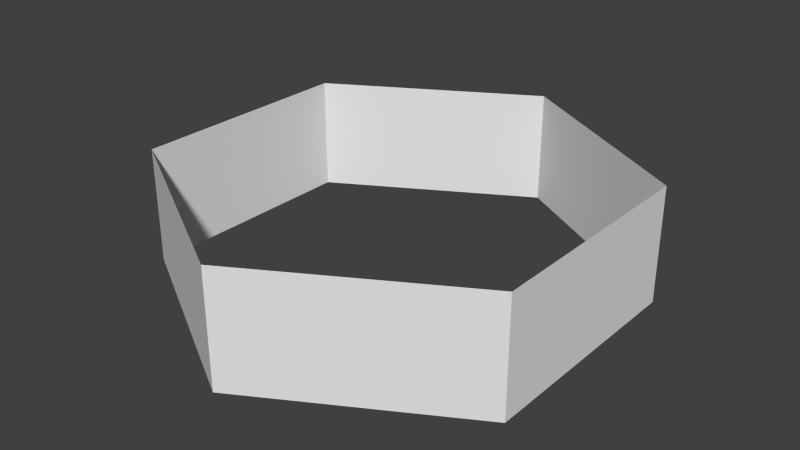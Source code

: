 # Source: Tile_Elevation.blend  (saved by Blender 2.74.0; exported with 4.5.12 LTS)
import bpy
from mathutils import Matrix  # noqa: F401  (used for matrix-valued properties, if any)

bpy.ops.wm.read_factory_settings(use_empty=True)
scene = bpy.context.scene
scene.name = 'Scene'

# ---- collections
col_collection_1 = bpy.data.collections.new('Collection 1'); scene.collection.children.link(col_collection_1)

# ---- world
world_world = bpy.data.worlds.new('World'); scene.world = world_world
world_world.color = (0.05088, 0.05088, 0.05088)
world_world.use_sun_shadow = False
world_world.sun_shadow_jitter_overblur = 0.0
world_world.cycles.sampling_method = 'MANUAL'
world_world.cycles.sample_map_resolution = 256

# ---- meshes
me_cylinder = bpy.data.meshes.new('Cylinder')
me_cylinder.from_pydata([(5.96e-08, -1.0, 0.0), (9.934e-08, -1.0, 0.5), (-0.866, -0.5, 0.0), (-0.866, -0.5, 0.5), (-0.866, 0.5, 0.0), (-0.866, 0.5, 0.5), (-1.788e-07, 1.0, 0.0), (-1.391e-07, 1.0, 0.5), (0.866, 0.5, 0.0), (0.866, 0.5, 0.5), (0.866, -0.5, 0.0), (0.866, -0.5, 0.5)], [], [(0, 1, 3, 2), (2, 3, 5, 4), (4, 5, 7, 6), (6, 7, 9, 8), (10, 11, 1, 0), (8, 9, 11, 10)])
_uv = me_cylinder.uv_layers.new(name='UVMap')
_uv.uv.foreach_set('vector', [0.6667, 0.08336, 0.6667, 2.89e-05, 0.8333, 2.89e-05, 0.8333, 0.08336, 0.8333, 0.08336, 0.8333, 2.89e-05, 1.0, 2.887e-05, 1.0, 0.08336, 2.887e-05, 0.08336, 2.887e-05, 2.897e-05, 0.1667, 2.894e-05, 0.1667, 0.08336, 0.1667, 0.08336, 0.1667, 2.894e-05, 0.3333, 2.896e-05, 0.3333, 0.08336, 0.5, 0.08336, 0.5, 2.895e-05, 0.6667, 2.89e-05, 0.6667, 0.08336, 0.3333, 0.08336, 0.3333, 2.896e-05, 0.5, 2.895e-05, 0.5, 0.08336])
me_cylinder.use_remesh_preserve_volume = False
me_cylinder.use_remesh_preserve_attributes = False
me_cylinder.use_mirror_vertex_groups = False
me_cylinder.update()

# ---- objects
ob_cylinder = bpy.data.objects.new('Cylinder', me_cylinder)

# ---- transforms, parenting, visibility, modifiers, constraints
ob_cylinder.location = (0.0, 0.0, 0.0)
ob_cylinder.lineart.crease_threshold = 0.0

# ---- collection membership
col_collection_1.objects.link(ob_cylinder)

# ---- scene / render settings (as saved in the file)
scene.frame_start = 1; scene.frame_end = 250; scene.frame_set(1)
scene.render.engine = 'BLENDER_EEVEE_NEXT'
scene.render.resolution_percentage = 50
scene.render.dither_intensity = 0.0
scene.cycles.use_denoising = False
scene.cycles.samples = 10
scene.cycles.sampling_pattern = 'TABULATED_SOBOL'
scene.cycles.light_sampling_threshold = 0.0
scene.cycles.use_adaptive_sampling = False
scene.cycles.use_light_tree = False
scene.cycles.blur_glossy = 0.0
scene.cycles.pixel_filter_type = 'GAUSSIAN'
scene.cycles.sample_clamp_indirect = 0.0
scene.view_settings.view_transform = 'Standard'
bpy.context.view_layer.update()

# ---- added for rendering (the .blend has no active camera and no usable light): camera, sun
cam_auto = bpy.data.cameras.new('AutoCamera')
cam_auto.lens = 50.0
cam_auto.sensor_width = 36.0
cam_auto.clip_end = 1000.0
ob_auto_camera = bpy.data.objects.new('AutoCamera', cam_auto)
scene.collection.objects.link(ob_auto_camera)
ob_auto_camera.location = (2.49124, -2.98949, 2.24299)
ob_auto_camera.rotation_euler = (1.09748, -7.21219e-08, 0.694738)
scene.camera = ob_auto_camera
light_auto_sun = bpy.data.lights.new('AutoSun', 'SUN')
light_auto_sun.energy = 3.0
light_auto_sun.angle = 0.0523599
ob_auto_sun = bpy.data.objects.new('AutoSun', light_auto_sun)
scene.collection.objects.link(ob_auto_sun)
ob_auto_sun.rotation_euler = (0.872665, 0.174533, 0.523599)
bpy.context.view_layer.update()
